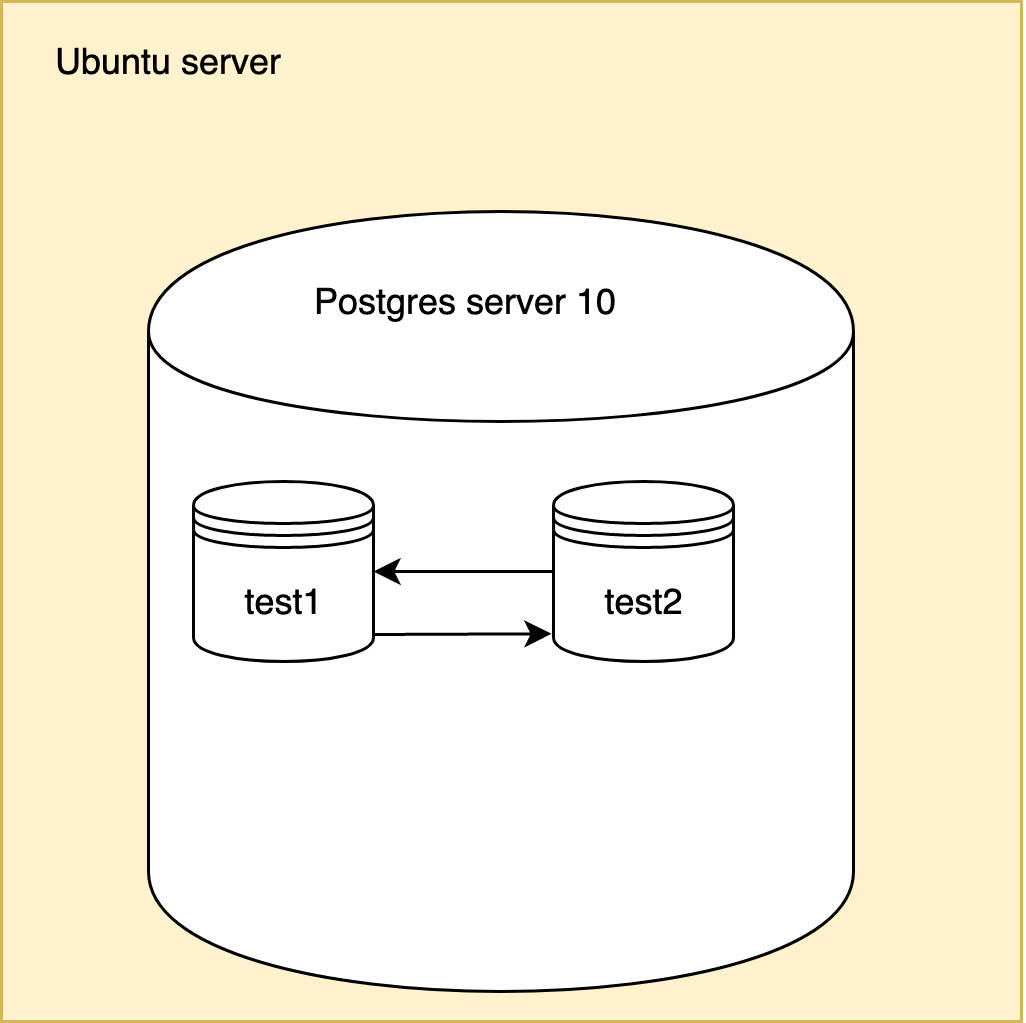

The diagram above was exported from draw.io. Its source (the exported page's mxGraphModel, read from the mxfile embedded in the PNG):
<mxGraphModel dx="988" dy="630" grid="1" gridSize="10" guides="1" tooltips="1" connect="1" arrows="1" fold="1" page="1" pageScale="1" pageWidth="850" pageHeight="1100" math="0" shadow="0">
  <root>
    <mxCell id="0" />
    <mxCell id="1" parent="0" />
    <mxCell id="zCCtJ3E0YRuvpmA9fwBS-2" value="" style="whiteSpace=wrap;html=1;aspect=fixed;fillColor=#fff2cc;strokeColor=#d6b656;" vertex="1" parent="1">
      <mxGeometry x="110" y="80" width="340" height="340" as="geometry" />
    </mxCell>
    <mxCell id="zCCtJ3E0YRuvpmA9fwBS-3" value="Ubuntu server" style="text;html=1;strokeColor=none;fillColor=none;align=center;verticalAlign=middle;whiteSpace=wrap;rounded=0;" vertex="1" parent="1">
      <mxGeometry x="120" y="90" width="90" height="20" as="geometry" />
    </mxCell>
    <mxCell id="zCCtJ3E0YRuvpmA9fwBS-5" value="" style="shape=cylinder;whiteSpace=wrap;html=1;boundedLbl=1;backgroundOutline=1;" vertex="1" parent="1">
      <mxGeometry x="159" y="150" width="235" height="260" as="geometry" />
    </mxCell>
    <mxCell id="zCCtJ3E0YRuvpmA9fwBS-6" value="Postgres server 10" style="text;html=1;strokeColor=none;fillColor=none;align=center;verticalAlign=middle;whiteSpace=wrap;rounded=0;" vertex="1" parent="1">
      <mxGeometry x="204" y="170" width="120" height="20" as="geometry" />
    </mxCell>
    <mxCell id="zCCtJ3E0YRuvpmA9fwBS-8" value="test1" style="shape=datastore;whiteSpace=wrap;html=1;" vertex="1" parent="1">
      <mxGeometry x="174" y="240" width="60" height="60" as="geometry" />
    </mxCell>
    <mxCell id="zCCtJ3E0YRuvpmA9fwBS-11" style="edgeStyle=orthogonalEdgeStyle;rounded=0;orthogonalLoop=1;jettySize=auto;html=1;" edge="1" parent="1" source="zCCtJ3E0YRuvpmA9fwBS-9" target="zCCtJ3E0YRuvpmA9fwBS-8">
      <mxGeometry relative="1" as="geometry" />
    </mxCell>
    <mxCell id="zCCtJ3E0YRuvpmA9fwBS-9" value="test2" style="shape=datastore;whiteSpace=wrap;html=1;" vertex="1" parent="1">
      <mxGeometry x="294" y="240" width="60" height="60" as="geometry" />
    </mxCell>
    <mxCell id="zCCtJ3E0YRuvpmA9fwBS-10" value="" style="endArrow=classic;html=1;exitX=1;exitY=0.85;exitDx=0;exitDy=0;exitPerimeter=0;entryX=-0.011;entryY=0.846;entryDx=0;entryDy=0;entryPerimeter=0;" edge="1" parent="1" source="zCCtJ3E0YRuvpmA9fwBS-8" target="zCCtJ3E0YRuvpmA9fwBS-9">
      <mxGeometry width="50" height="50" relative="1" as="geometry">
        <mxPoint x="264" y="350" as="sourcePoint" />
        <mxPoint x="314" y="300" as="targetPoint" />
      </mxGeometry>
    </mxCell>
  </root>
</mxGraphModel>